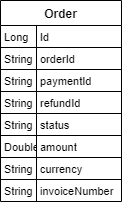

The diagram above was exported from draw.io. Its source (the exported page's mxGraphModel, read from the mxfile embedded in the PNG):
<mxGraphModel dx="1658" dy="820" grid="1" gridSize="10" guides="1" tooltips="1" connect="1" arrows="1" fold="1" page="1" pageScale="1" pageWidth="850" pageHeight="1100" math="0" shadow="0">
  <root>
    <mxCell id="0" />
    <mxCell id="1" parent="0" />
    <mxCell id="ktUYGrECVjMdN0JyFTXj-1" value="Order" style="shape=table;startSize=25;container=1;collapsible=0;childLayout=tableLayout;fixedRows=1;rowLines=1;fontStyle=1;align=center;resizeLast=1;" vertex="1" parent="1">
      <mxGeometry x="20" y="20" width="121" height="201" as="geometry" />
    </mxCell>
    <mxCell id="ktUYGrECVjMdN0JyFTXj-2" style="shape=tableRow;horizontal=0;startSize=0;swimlaneHead=0;swimlaneBody=0;fillColor=none;collapsible=0;dropTarget=0;points=[[0,0.5],[1,0.5]];portConstraint=eastwest;top=0;left=0;right=0;bottom=0;" vertex="1" parent="ktUYGrECVjMdN0JyFTXj-1">
      <mxGeometry y="25" width="121" height="22" as="geometry" />
    </mxCell>
    <mxCell id="ktUYGrECVjMdN0JyFTXj-3" value="Long" style="shape=partialRectangle;connectable=0;fillColor=none;top=0;left=0;bottom=0;right=0;align=left;spacingLeft=2;overflow=hidden;fontSize=11;" vertex="1" parent="ktUYGrECVjMdN0JyFTXj-2">
      <mxGeometry width="36" height="22" as="geometry">
        <mxRectangle width="36" height="22" as="alternateBounds" />
      </mxGeometry>
    </mxCell>
    <mxCell id="ktUYGrECVjMdN0JyFTXj-4" value="Id" style="shape=partialRectangle;connectable=0;fillColor=none;top=0;left=0;bottom=0;right=0;align=left;spacingLeft=2;overflow=hidden;fontSize=11;" vertex="1" parent="ktUYGrECVjMdN0JyFTXj-2">
      <mxGeometry x="36" width="85" height="22" as="geometry">
        <mxRectangle width="85" height="22" as="alternateBounds" />
      </mxGeometry>
    </mxCell>
    <mxCell id="ktUYGrECVjMdN0JyFTXj-5" style="shape=tableRow;horizontal=0;startSize=0;swimlaneHead=0;swimlaneBody=0;fillColor=none;collapsible=0;dropTarget=0;points=[[0,0.5],[1,0.5]];portConstraint=eastwest;top=0;left=0;right=0;bottom=0;" vertex="1" parent="ktUYGrECVjMdN0JyFTXj-1">
      <mxGeometry y="47" width="121" height="22" as="geometry" />
    </mxCell>
    <mxCell id="ktUYGrECVjMdN0JyFTXj-6" value="String" style="shape=partialRectangle;connectable=0;fillColor=none;top=0;left=0;bottom=0;right=0;align=left;spacingLeft=2;overflow=hidden;fontSize=11;" vertex="1" parent="ktUYGrECVjMdN0JyFTXj-5">
      <mxGeometry width="36" height="22" as="geometry">
        <mxRectangle width="36" height="22" as="alternateBounds" />
      </mxGeometry>
    </mxCell>
    <mxCell id="ktUYGrECVjMdN0JyFTXj-7" value="orderId" style="shape=partialRectangle;connectable=0;fillColor=none;top=0;left=0;bottom=0;right=0;align=left;spacingLeft=2;overflow=hidden;fontSize=11;" vertex="1" parent="ktUYGrECVjMdN0JyFTXj-5">
      <mxGeometry x="36" width="85" height="22" as="geometry">
        <mxRectangle width="85" height="22" as="alternateBounds" />
      </mxGeometry>
    </mxCell>
    <mxCell id="ktUYGrECVjMdN0JyFTXj-8" style="shape=tableRow;horizontal=0;startSize=0;swimlaneHead=0;swimlaneBody=0;fillColor=none;collapsible=0;dropTarget=0;points=[[0,0.5],[1,0.5]];portConstraint=eastwest;top=0;left=0;right=0;bottom=0;" vertex="1" parent="ktUYGrECVjMdN0JyFTXj-1">
      <mxGeometry y="69" width="121" height="22" as="geometry" />
    </mxCell>
    <mxCell id="ktUYGrECVjMdN0JyFTXj-9" value="String" style="shape=partialRectangle;connectable=0;fillColor=none;top=0;left=0;bottom=0;right=0;align=left;spacingLeft=2;overflow=hidden;fontSize=11;" vertex="1" parent="ktUYGrECVjMdN0JyFTXj-8">
      <mxGeometry width="36" height="22" as="geometry">
        <mxRectangle width="36" height="22" as="alternateBounds" />
      </mxGeometry>
    </mxCell>
    <mxCell id="ktUYGrECVjMdN0JyFTXj-10" value="paymentId" style="shape=partialRectangle;connectable=0;fillColor=none;top=0;left=0;bottom=0;right=0;align=left;spacingLeft=2;overflow=hidden;fontSize=11;" vertex="1" parent="ktUYGrECVjMdN0JyFTXj-8">
      <mxGeometry x="36" width="85" height="22" as="geometry">
        <mxRectangle width="85" height="22" as="alternateBounds" />
      </mxGeometry>
    </mxCell>
    <mxCell id="ktUYGrECVjMdN0JyFTXj-11" style="shape=tableRow;horizontal=0;startSize=0;swimlaneHead=0;swimlaneBody=0;fillColor=none;collapsible=0;dropTarget=0;points=[[0,0.5],[1,0.5]];portConstraint=eastwest;top=0;left=0;right=0;bottom=0;" vertex="1" parent="ktUYGrECVjMdN0JyFTXj-1">
      <mxGeometry y="91" width="121" height="22" as="geometry" />
    </mxCell>
    <mxCell id="ktUYGrECVjMdN0JyFTXj-12" value="String" style="shape=partialRectangle;connectable=0;fillColor=none;top=0;left=0;bottom=0;right=0;align=left;spacingLeft=2;overflow=hidden;fontSize=11;" vertex="1" parent="ktUYGrECVjMdN0JyFTXj-11">
      <mxGeometry width="36" height="22" as="geometry">
        <mxRectangle width="36" height="22" as="alternateBounds" />
      </mxGeometry>
    </mxCell>
    <mxCell id="ktUYGrECVjMdN0JyFTXj-13" value="refundId" style="shape=partialRectangle;connectable=0;fillColor=none;top=0;left=0;bottom=0;right=0;align=left;spacingLeft=2;overflow=hidden;fontSize=11;" vertex="1" parent="ktUYGrECVjMdN0JyFTXj-11">
      <mxGeometry x="36" width="85" height="22" as="geometry">
        <mxRectangle width="85" height="22" as="alternateBounds" />
      </mxGeometry>
    </mxCell>
    <mxCell id="ktUYGrECVjMdN0JyFTXj-14" style="shape=tableRow;horizontal=0;startSize=0;swimlaneHead=0;swimlaneBody=0;fillColor=none;collapsible=0;dropTarget=0;points=[[0,0.5],[1,0.5]];portConstraint=eastwest;top=0;left=0;right=0;bottom=0;" vertex="1" parent="ktUYGrECVjMdN0JyFTXj-1">
      <mxGeometry y="113" width="121" height="22" as="geometry" />
    </mxCell>
    <mxCell id="ktUYGrECVjMdN0JyFTXj-15" value="String" style="shape=partialRectangle;connectable=0;fillColor=none;top=0;left=0;bottom=0;right=0;align=left;spacingLeft=2;overflow=hidden;fontSize=11;" vertex="1" parent="ktUYGrECVjMdN0JyFTXj-14">
      <mxGeometry width="36" height="22" as="geometry">
        <mxRectangle width="36" height="22" as="alternateBounds" />
      </mxGeometry>
    </mxCell>
    <mxCell id="ktUYGrECVjMdN0JyFTXj-16" value="status" style="shape=partialRectangle;connectable=0;fillColor=none;top=0;left=0;bottom=0;right=0;align=left;spacingLeft=2;overflow=hidden;fontSize=11;" vertex="1" parent="ktUYGrECVjMdN0JyFTXj-14">
      <mxGeometry x="36" width="85" height="22" as="geometry">
        <mxRectangle width="85" height="22" as="alternateBounds" />
      </mxGeometry>
    </mxCell>
    <mxCell id="ktUYGrECVjMdN0JyFTXj-17" style="shape=tableRow;horizontal=0;startSize=0;swimlaneHead=0;swimlaneBody=0;fillColor=none;collapsible=0;dropTarget=0;points=[[0,0.5],[1,0.5]];portConstraint=eastwest;top=0;left=0;right=0;bottom=0;" vertex="1" parent="ktUYGrECVjMdN0JyFTXj-1">
      <mxGeometry y="135" width="121" height="22" as="geometry" />
    </mxCell>
    <mxCell id="ktUYGrECVjMdN0JyFTXj-18" value="Double" style="shape=partialRectangle;connectable=0;fillColor=none;top=0;left=0;bottom=0;right=0;align=left;spacingLeft=2;overflow=hidden;fontSize=11;" vertex="1" parent="ktUYGrECVjMdN0JyFTXj-17">
      <mxGeometry width="36" height="22" as="geometry">
        <mxRectangle width="36" height="22" as="alternateBounds" />
      </mxGeometry>
    </mxCell>
    <mxCell id="ktUYGrECVjMdN0JyFTXj-19" value="amount" style="shape=partialRectangle;connectable=0;fillColor=none;top=0;left=0;bottom=0;right=0;align=left;spacingLeft=2;overflow=hidden;fontSize=11;" vertex="1" parent="ktUYGrECVjMdN0JyFTXj-17">
      <mxGeometry x="36" width="85" height="22" as="geometry">
        <mxRectangle width="85" height="22" as="alternateBounds" />
      </mxGeometry>
    </mxCell>
    <mxCell id="ktUYGrECVjMdN0JyFTXj-20" style="shape=tableRow;horizontal=0;startSize=0;swimlaneHead=0;swimlaneBody=0;fillColor=none;collapsible=0;dropTarget=0;points=[[0,0.5],[1,0.5]];portConstraint=eastwest;top=0;left=0;right=0;bottom=0;" vertex="1" parent="ktUYGrECVjMdN0JyFTXj-1">
      <mxGeometry y="157" width="121" height="22" as="geometry" />
    </mxCell>
    <mxCell id="ktUYGrECVjMdN0JyFTXj-21" value="String" style="shape=partialRectangle;connectable=0;fillColor=none;top=0;left=0;bottom=0;right=0;align=left;spacingLeft=2;overflow=hidden;fontSize=11;" vertex="1" parent="ktUYGrECVjMdN0JyFTXj-20">
      <mxGeometry width="36" height="22" as="geometry">
        <mxRectangle width="36" height="22" as="alternateBounds" />
      </mxGeometry>
    </mxCell>
    <mxCell id="ktUYGrECVjMdN0JyFTXj-22" value="currency" style="shape=partialRectangle;connectable=0;fillColor=none;top=0;left=0;bottom=0;right=0;align=left;spacingLeft=2;overflow=hidden;fontSize=11;" vertex="1" parent="ktUYGrECVjMdN0JyFTXj-20">
      <mxGeometry x="36" width="85" height="22" as="geometry">
        <mxRectangle width="85" height="22" as="alternateBounds" />
      </mxGeometry>
    </mxCell>
    <mxCell id="ktUYGrECVjMdN0JyFTXj-23" style="shape=tableRow;horizontal=0;startSize=0;swimlaneHead=0;swimlaneBody=0;fillColor=none;collapsible=0;dropTarget=0;points=[[0,0.5],[1,0.5]];portConstraint=eastwest;top=0;left=0;right=0;bottom=0;" vertex="1" parent="ktUYGrECVjMdN0JyFTXj-1">
      <mxGeometry y="179" width="121" height="22" as="geometry" />
    </mxCell>
    <mxCell id="ktUYGrECVjMdN0JyFTXj-24" value="String" style="shape=partialRectangle;connectable=0;fillColor=none;top=0;left=0;bottom=0;right=0;align=left;spacingLeft=2;overflow=hidden;fontSize=11;" vertex="1" parent="ktUYGrECVjMdN0JyFTXj-23">
      <mxGeometry width="36" height="22" as="geometry">
        <mxRectangle width="36" height="22" as="alternateBounds" />
      </mxGeometry>
    </mxCell>
    <mxCell id="ktUYGrECVjMdN0JyFTXj-25" value="invoiceNumber" style="shape=partialRectangle;connectable=0;fillColor=none;top=0;left=0;bottom=0;right=0;align=left;spacingLeft=2;overflow=hidden;fontSize=11;" vertex="1" parent="ktUYGrECVjMdN0JyFTXj-23">
      <mxGeometry x="36" width="85" height="22" as="geometry">
        <mxRectangle width="85" height="22" as="alternateBounds" />
      </mxGeometry>
    </mxCell>
  </root>
</mxGraphModel>